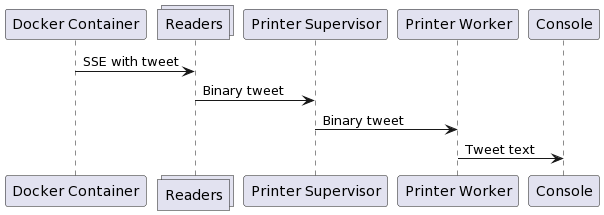

The diagram above was rendered by PlantUML. Its source (embedded in the PNG):
@startuml
participant "Docker Container" as DC
collections "Readers" as R
participant "Printer Supervisor" as PS
participant "Printer Worker" as PW
participant "Console" as C

DC -> R: SSE with tweet
R -> PS: Binary tweet
PS-> PW: Binary tweet
PW-> C: Tweet text
@enduml